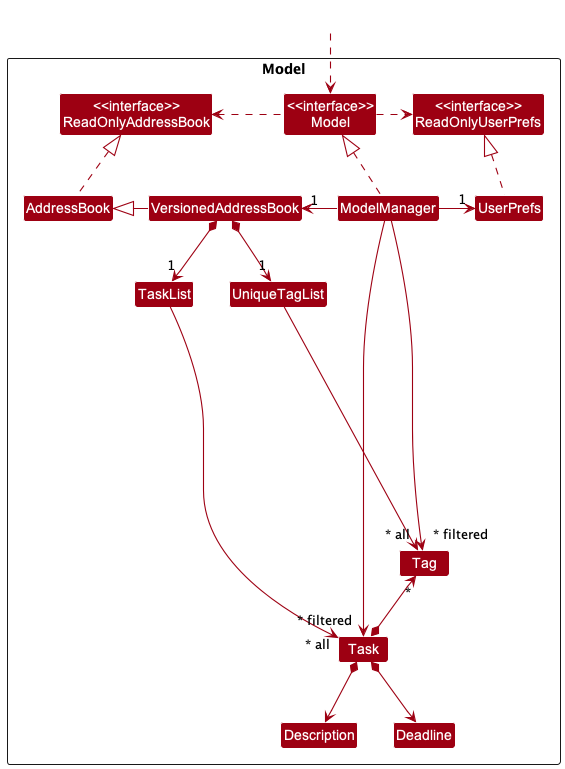

The diagram above was rendered by PlantUML. Its source (embedded in the PNG):
@startuml
!include style.puml
skinparam arrowThickness 1.1
skinparam arrowColor MODEL_COLOR
skinparam classBackgroundColor MODEL_COLOR

Package Model <<Rectangle>>{
Class "<<interface>>\nReadOnlyAddressBook" as ReadOnlyAddressBook
Class "<<interface>>\nReadOnlyUserPrefs" as ReadOnlyUserPrefs
Class "<<interface>>\nModel" as Model
Class VersionedAddressBook
Class AddressBook
Class ModelManager
Class UserPrefs

Class TaskList
Class Task
Class Description
Class Deadline
Class Tag

Class UniqueTagList
}

Class HiddenOutside #FFFFFF
HiddenOutside .down.> Model

AddressBook .up.|> ReadOnlyAddressBook
VersionedAddressBook -left-|> AddressBook


ModelManager .up.|> Model
Model .right.> ReadOnlyUserPrefs
Model .left.> ReadOnlyAddressBook
ModelManager -left-> "1" VersionedAddressBook
ModelManager -right-> "1" UserPrefs
UserPrefs .up.|> ReadOnlyUserPrefs

VersionedAddressBook *--> "1" UniqueTagList
UniqueTagList -----> "~* all" Tag

VersionedAddressBook *--> "1" TaskList
TaskList -----> "~* all" Task
Task *--> Description
Task *--> Deadline
Task *-up-> "*" Tag

UniqueTagList -[hidden]left-> TaskList
Description -[hidden]right-> Deadline
Deadline -[hidden]right-> Tag

ModelManager -right->"~* filtered" Task
ModelManager -right->"~* filtered" Tag
@enduml